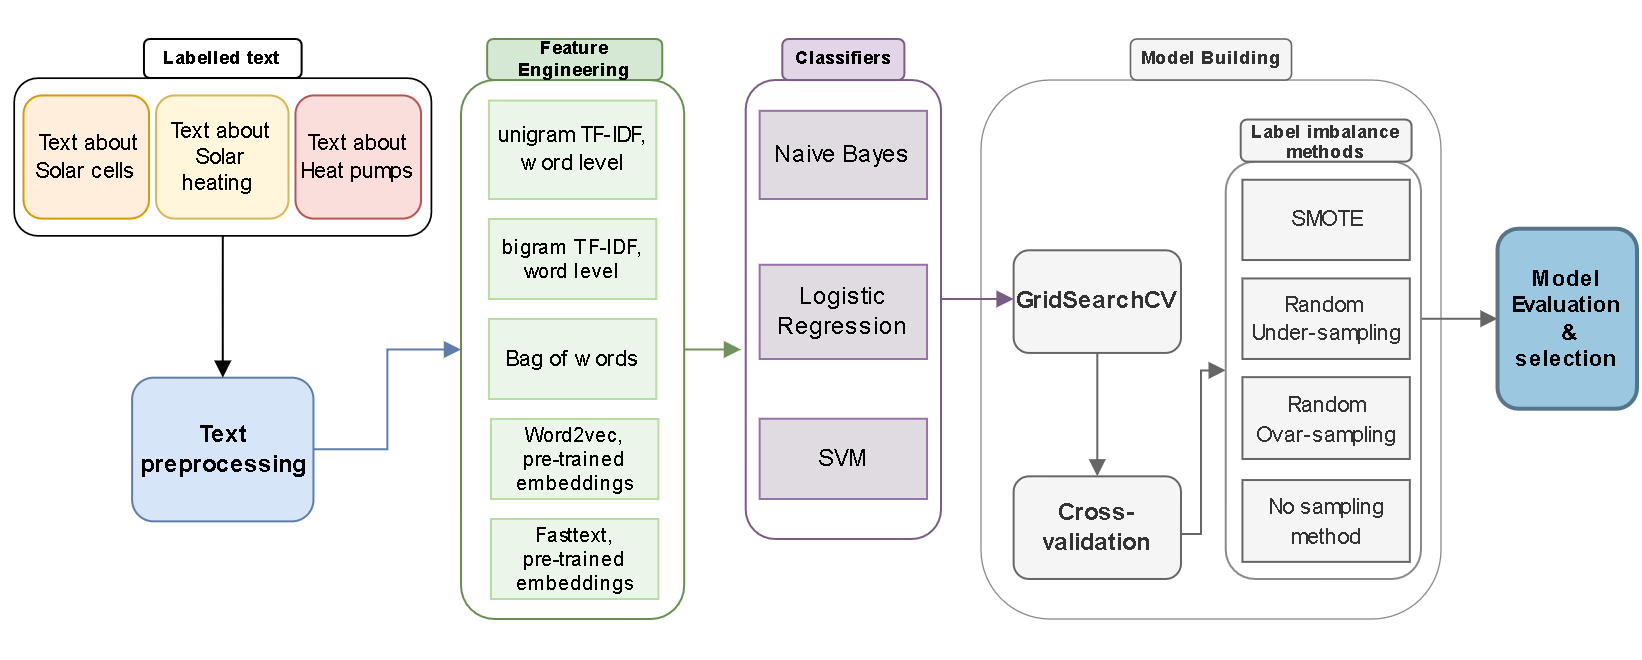

The diagram above was exported from draw.io. Its source (the exported page's mxGraphModel, read from the mxfile embedded in the PNG):
<mxGraphModel dx="1240" dy="1847" grid="1" gridSize="10" guides="1" tooltips="1" connect="1" arrows="1" fold="1" page="1" pageScale="1" pageWidth="827" pageHeight="1169" math="0" shadow="0">
  <root>
    <mxCell id="0" />
    <mxCell id="1" parent="0" />
    <mxCell id="2" value="" style="rounded=1;whiteSpace=wrap;html=1;fillColor=none;strokeColor=#8A8A8A;strokeWidth=0.65;" vertex="1" parent="1">
      <mxGeometry x="2150" y="-1129.48" width="230" height="269.48" as="geometry" />
    </mxCell>
    <mxCell id="3" style="edgeStyle=orthogonalEdgeStyle;rounded=0;orthogonalLoop=1;jettySize=auto;html=1;strokeColor=#785c85;endArrow=block;endFill=1;" edge="1" source="4" target="11" parent="1">
      <mxGeometry relative="1" as="geometry">
        <Array as="points">
          <mxPoint x="2140" y="-1020" />
          <mxPoint x="2140" y="-1020" />
        </Array>
      </mxGeometry>
    </mxCell>
    <mxCell id="4" value="" style="rounded=1;whiteSpace=wrap;html=1;fillColor=#FFFFFF;strokeColor=#785C85;" vertex="1" parent="1">
      <mxGeometry x="2032.36" y="-1129.47" width="97.64" height="229.47" as="geometry" />
    </mxCell>
    <mxCell id="5" style="edgeStyle=orthogonalEdgeStyle;rounded=0;orthogonalLoop=1;jettySize=auto;html=1;entryX=0;entryY=0.5;entryDx=0;entryDy=0;fillColor=#dae8fc;strokeColor=#5F7DA8;endSize=6;endArrow=block;endFill=1;" edge="1" source="6" target="32" parent="1">
      <mxGeometry relative="1" as="geometry" />
    </mxCell>
    <mxCell id="6" value="Text preprocessing" style="rounded=1;whiteSpace=wrap;html=1;fillColor=#D7E5F9;strokeColor=#5F7DA8;fontStyle=1;fontSize=12;" vertex="1" parent="1">
      <mxGeometry x="1725.5642681495212" y="-980.6578947368421" width="90.66666666666667" height="71.84210526315789" as="geometry" />
    </mxCell>
    <mxCell id="7" value="Naive Bayes" style="rounded=0;whiteSpace=wrap;html=1;fillColor=#dfdbe1;strokeColor=#9673a6;fontSize=12;rotation=0;" vertex="1" parent="1">
      <mxGeometry x="2039.33" y="-1114.08" width="83.69" height="44.08" as="geometry" />
    </mxCell>
    <mxCell id="8" value="Logistic Regression" style="rounded=0;whiteSpace=wrap;html=1;fillColor=#dfdbe1;strokeColor=#9673a6;fontSize=12;rotation=0;" vertex="1" parent="1">
      <mxGeometry x="2039.33" y="-1037.11" width="83.69" height="47.11" as="geometry" />
    </mxCell>
    <mxCell id="9" value="SVM" style="rounded=0;whiteSpace=wrap;html=1;fillColor=#dfdbe1;strokeColor=#9673a6;fontSize=12;rotation=0;" vertex="1" parent="1">
      <mxGeometry x="2039.33" y="-960.13" width="83.69" height="40.13" as="geometry" />
    </mxCell>
    <mxCell id="10" style="edgeStyle=orthogonalEdgeStyle;rounded=0;orthogonalLoop=1;jettySize=auto;html=1;fillColor=#f5f5f5;strokeColor=#666666;endSize=6;endArrow=block;endFill=1;" edge="1" source="11" target="13" parent="1">
      <mxGeometry relative="1" as="geometry" />
    </mxCell>
    <mxCell id="11" value="GridSearchCV" style="rounded=1;whiteSpace=wrap;html=1;fontStyle=1;fillColor=#f5f5f5;fontColor=#333333;strokeColor=#666666;" vertex="1" parent="1">
      <mxGeometry x="2166.3071232622797" y="-1044.352105263158" width="83.69230769230771" height="51.315789473684205" as="geometry" />
    </mxCell>
    <mxCell id="12" style="edgeStyle=orthogonalEdgeStyle;rounded=0;orthogonalLoop=1;jettySize=auto;html=1;entryX=0;entryY=0.5;entryDx=0;entryDy=0;strokeColor=#666666;endArrow=block;endFill=1;" edge="1" source="13" target="25" parent="1">
      <mxGeometry relative="1" as="geometry">
        <Array as="points">
          <mxPoint x="2260" y="-902.48" />
          <mxPoint x="2260" y="-984.48" />
        </Array>
      </mxGeometry>
    </mxCell>
    <mxCell id="13" value="Cross-validation" style="rounded=1;whiteSpace=wrap;html=1;fontStyle=1;fillColor=#f5f5f5;fontColor=#333333;strokeColor=#666666;" vertex="1" parent="1">
      <mxGeometry x="2166.3071232622797" y="-931.3257894736842" width="83.69230769230771" height="51.315789473684205" as="geometry" />
    </mxCell>
    <mxCell id="14" value="Model Evaluation&lt;br&gt;&amp;nbsp;&amp;amp;&lt;br style=&quot;font-size: 11px;&quot;&gt;selection" style="rounded=1;whiteSpace=wrap;html=1;fillColor=#9CC7E0;strokeColor=#55758A;strokeWidth=2;fontSize=11;fontStyle=1" vertex="1" parent="1">
      <mxGeometry x="2408.26" y="-1055.14" width="69.74" height="90" as="geometry" />
    </mxCell>
    <mxCell id="15" value="Classifiers" style="rounded=1;whiteSpace=wrap;html=1;fillColor=#e1d5e7;strokeColor=#785C85;fontStyle=1;fontSize=9;" vertex="1" parent="1">
      <mxGeometry x="2050.6577831325303" y="-1149.999" width="61.042698795180726" height="20.52375" as="geometry" />
    </mxCell>
    <mxCell id="16" style="edgeStyle=orthogonalEdgeStyle;rounded=0;orthogonalLoop=1;jettySize=auto;html=1;entryX=0.5;entryY=0;entryDx=0;entryDy=0;endSize=6;endArrow=block;endFill=1;" edge="1" source="18" target="6" parent="1">
      <mxGeometry relative="1" as="geometry" />
    </mxCell>
    <mxCell id="17" value="" style="group" vertex="1" connectable="0" parent="1">
      <mxGeometry x="1660" y="-1129.4736842105262" width="209.23076923076928" height="167.35875000000001" as="geometry" />
    </mxCell>
    <mxCell id="18" value="" style="rounded=1;whiteSpace=wrap;html=1;fillColor=#FFFFFF;fontColor=#333333;strokeColor=default;rotation=90;strokeWidth=0.85;" vertex="1" parent="17">
      <mxGeometry x="71.49000000000001" y="-65.82000000000001" width="78.84" height="208.61" as="geometry" />
    </mxCell>
    <mxCell id="19" value="&amp;nbsp;Text about &lt;br style=&quot;font-size: 11px;&quot;&gt;Solar cells" style="rounded=1;whiteSpace=wrap;html=1;flipH=1;glass=0;fillColor=#ffeedb;strokeColor=#d79b00;fontStyle=0;fontSize=11;" vertex="1" parent="17">
      <mxGeometry x="11.230769230769232" y="7.697368421052634" width="62.76923076923079" height="61.57894736842107" as="geometry" />
    </mxCell>
    <mxCell id="20" value="&lt;div style=&quot;font-size: 11px;&quot;&gt;Text about&lt;br style=&quot;font-size: 11px;&quot;&gt;&lt;/div&gt;Solar heating&amp;nbsp;" style="rounded=1;whiteSpace=wrap;html=1;flipH=1;glass=0;fillColor=#fff6db;strokeColor=#d6b656;fontStyle=0;fontSize=11;" vertex="1" parent="17">
      <mxGeometry x="77.4871794871795" y="7.697368421052634" width="66.25641025641028" height="61.57894736842107" as="geometry" />
    </mxCell>
    <mxCell id="21" value="&lt;div style=&quot;font-size: 11px;&quot;&gt;Text about&lt;br style=&quot;font-size: 11px;&quot;&gt;&lt;/div&gt;Heat pumps" style="rounded=1;whiteSpace=wrap;html=1;flipH=1;glass=0;fillColor=#f9dedc;strokeColor=#b85450;fontStyle=0;fontSize=11;" vertex="1" parent="17">
      <mxGeometry x="147.23076923076928" y="7.697368421052634" width="62.76923076923079" height="61.57894736842107" as="geometry" />
    </mxCell>
    <mxCell id="22" style="edgeStyle=orthogonalEdgeStyle;rounded=0;orthogonalLoop=1;jettySize=auto;html=1;fillColor=#f5f5f5;strokeColor=#666666;endSize=6;endArrow=block;endFill=1;entryX=0;entryY=0.5;entryDx=0;entryDy=0;" edge="1" source="25" target="14" parent="1">
      <mxGeometry relative="1" as="geometry">
        <Array as="points">
          <mxPoint x="2390" y="-1010" />
        </Array>
      </mxGeometry>
    </mxCell>
    <mxCell id="23" value="Labelled text" style="rounded=1;whiteSpace=wrap;html=1;fontStyle=1;fontSize=9;" vertex="1" parent="1">
      <mxGeometry x="1731.4838072289156" y="-1150.0036842105262" width="78.83739759036145" height="19.5" as="geometry" />
    </mxCell>
    <mxCell id="24" value="Model Building" style="rounded=1;whiteSpace=wrap;html=1;fillColor=#f5f5f5;strokeColor=#666666;fontStyle=1;fontSize=9;fontColor=#333333;strokeWidth=0.8;" vertex="1" parent="1">
      <mxGeometry x="2224.74" y="-1150" width="80.52" height="20.52" as="geometry" />
    </mxCell>
    <mxCell id="25" value="" style="rounded=1;whiteSpace=wrap;html=1;fillColor=none;strokeColor=#8A8A8A;" vertex="1" parent="1">
      <mxGeometry x="2272.3599999999997" y="-1088.69" width="97.64" height="208.68" as="geometry" />
    </mxCell>
    <mxCell id="26" value="Random&amp;nbsp;&lt;br style=&quot;font-size: 11px;&quot;&gt;Under-sampling" style="rounded=0;whiteSpace=wrap;html=1;fillColor=#f5f5f5;fontColor=#333333;strokeColor=#666666;rotation=0;fontSize=11;" vertex="1" parent="1">
      <mxGeometry x="2280.7200000000003" y="-1030.27" width="83.69" height="40.26" as="geometry" />
    </mxCell>
    <mxCell id="27" value="&lt;font style=&quot;font-size: 11px;&quot;&gt;Random &lt;br&gt;Ovar-sampling&lt;/font&gt;" style="rounded=0;whiteSpace=wrap;html=1;fillColor=#f5f5f5;fontColor=#333333;strokeColor=#666666;rotation=0;" vertex="1" parent="1">
      <mxGeometry x="2280.7200000000003" y="-980.93" width="83.69" height="40.92" as="geometry" />
    </mxCell>
    <mxCell id="28" value="&lt;span style=&quot;font-size: 11px;&quot;&gt;No sampling&lt;br&gt;method&lt;/span&gt;" style="rounded=0;whiteSpace=wrap;html=1;fillColor=#f5f5f5;fontColor=#333333;strokeColor=#666666;rotation=0;" vertex="1" parent="1">
      <mxGeometry x="2280.7200000000003" y="-929.4799999999999" width="83.69" height="40.92" as="geometry" />
    </mxCell>
    <mxCell id="29" value="&lt;p style=&quot;line-height: 110%; font-size: 9px;&quot;&gt;&lt;font style=&quot;font-size: 9px;&quot;&gt;Label imbalance&lt;br style=&quot;font-size: 9px;&quot;&gt;methods&lt;/font&gt;&lt;/p&gt;" style="rounded=1;whiteSpace=wrap;html=1;fillColor=#f5f5f5;fontColor=#333333;strokeColor=#666666;fontStyle=1;fontSize=9;" vertex="1" parent="1">
      <mxGeometry x="2279.846153846154" y="-1109.7336842105262" width="85.43421686746989" height="21.040499999999994" as="geometry" />
    </mxCell>
    <mxCell id="30" value="SMOTE" style="rounded=0;whiteSpace=wrap;html=1;flipV=1;flipH=1;fillColor=#f5f5f5;fontColor=#333333;strokeColor=#666666;rotation=0;fontSize=11;" vertex="1" parent="1">
      <mxGeometry x="2280.7161538461537" y="-1079.6136842105261" width="83.69" height="40.13" as="geometry" />
    </mxCell>
    <mxCell id="31" style="edgeStyle=orthogonalEdgeStyle;rounded=0;orthogonalLoop=1;jettySize=auto;html=1;strokeColor=#6f935a;endArrow=block;endFill=1;" edge="1" source="32" parent="1">
      <mxGeometry relative="1" as="geometry">
        <mxPoint x="2029.9972876119864" y="-994.7349999999999" as="targetPoint" />
      </mxGeometry>
    </mxCell>
    <mxCell id="32" value="" style="rounded=1;whiteSpace=wrap;html=1;fillColor=none;strokeColor=#688F51;" vertex="1" parent="1">
      <mxGeometry x="1890" y="-1129.47" width="111.59" height="269.4700000000001" as="geometry" />
    </mxCell>
    <mxCell id="33" value="unigram TF-IDF,&lt;br style=&quot;font-size: 11px;&quot;&gt;word level" style="rounded=0;whiteSpace=wrap;html=1;fillColor=#ebf5ea;strokeColor=#b7dda2;fontSize=11;rotation=0;" vertex="1" parent="1">
      <mxGeometry x="1903.95" y="-1119.21" width="83.69" height="49.210000000000015" as="geometry" />
    </mxCell>
    <mxCell id="34" value="bigram TF-IDF,&lt;br style=&quot;font-size: 10px;&quot;&gt;word level" style="rounded=0;whiteSpace=wrap;html=1;fillColor=#ebf5ea;strokeColor=#b7dda2;fontSize=10;rotation=0;" vertex="1" parent="1">
      <mxGeometry x="1903.95" y="-1060" width="83.69" height="40.00000000000001" as="geometry" />
    </mxCell>
    <mxCell id="35" value="Bag of words" style="rounded=0;whiteSpace=wrap;html=1;fillColor=#ebf5ea;strokeColor=#b7dda2;fontSize=11;rotation=0;" vertex="1" parent="1">
      <mxGeometry x="1903.95" y="-1010" width="83.69" height="40.00000000000001" as="geometry" />
    </mxCell>
    <mxCell id="36" value="Word2vec,&lt;br style=&quot;font-size: 10px;&quot;&gt;pre-trained embeddings" style="rounded=0;whiteSpace=wrap;html=1;fillColor=#ebf5ea;strokeColor=#b7dda2;fontSize=10;rotation=0;" vertex="1" parent="1">
      <mxGeometry x="1905.01" y="-960" width="83.69" height="40.00000000000001" as="geometry" />
    </mxCell>
    <mxCell id="37" value="Fasttext,&lt;br style=&quot;font-size: 10px;&quot;&gt;pre-trained embeddings" style="rounded=0;whiteSpace=wrap;html=1;fillColor=#ebf5ea;strokeColor=#b7dda2;fontSize=10;rotation=0;" vertex="1" parent="1">
      <mxGeometry x="1905.01" y="-910" width="83.69" height="40.00000000000001" as="geometry" />
    </mxCell>
    <mxCell id="38" value="Feature Engineering" style="rounded=1;whiteSpace=wrap;html=1;fillColor=#d5e8d4;strokeColor=#688F51;fontStyle=1;fontSize=9;" vertex="1" parent="1">
      <mxGeometry x="1903.0760827927093" y="-1150" width="87.54795180722891" height="20.523750000000003" as="geometry" />
    </mxCell>
    <mxCell id="39" value="" style="rounded=0;whiteSpace=wrap;html=1;fillColor=none;strokeColor=#FFFFFF;" vertex="1" parent="1">
      <mxGeometry x="1660" y="-1169" width="820" height="329" as="geometry" />
    </mxCell>
  </root>
</mxGraphModel>